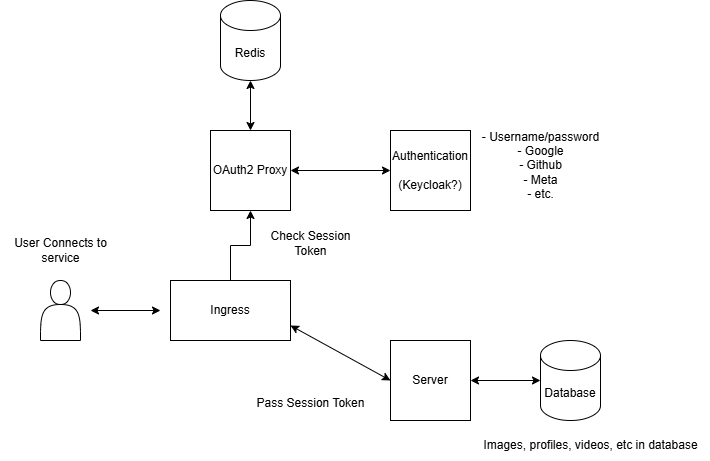

The diagram above was exported from draw.io. Its source (the exported page's mxGraphModel, read from the mxfile embedded in the PNG):
<mxGraphModel dx="1426" dy="781" grid="1" gridSize="10" guides="1" tooltips="1" connect="1" arrows="1" fold="1" page="1" pageScale="1" pageWidth="850" pageHeight="1100" math="0" shadow="0">
  <root>
    <mxCell id="0" />
    <mxCell id="1" parent="0" />
    <mxCell id="8t6da9xeSyz8B2yPzJe7-2" value="Authentication&lt;div&gt;&lt;br&gt;&lt;/div&gt;&lt;div&gt;(Keycloak?)&lt;/div&gt;" style="whiteSpace=wrap;html=1;aspect=fixed;" vertex="1" parent="1">
      <mxGeometry x="450" y="150" width="80" height="80" as="geometry" />
    </mxCell>
    <mxCell id="8t6da9xeSyz8B2yPzJe7-27" style="edgeStyle=orthogonalEdgeStyle;rounded=0;orthogonalLoop=1;jettySize=auto;html=1;exitX=0.5;exitY=0;exitDx=0;exitDy=0;entryX=0.5;entryY=1;entryDx=0;entryDy=0;" edge="1" parent="1" source="8t6da9xeSyz8B2yPzJe7-3" target="8t6da9xeSyz8B2yPzJe7-23">
      <mxGeometry relative="1" as="geometry" />
    </mxCell>
    <mxCell id="8t6da9xeSyz8B2yPzJe7-3" value="Ingress" style="rounded=0;whiteSpace=wrap;html=1;" vertex="1" parent="1">
      <mxGeometry x="230" y="300" width="120" height="60" as="geometry" />
    </mxCell>
    <mxCell id="8t6da9xeSyz8B2yPzJe7-4" value="Server" style="whiteSpace=wrap;html=1;aspect=fixed;" vertex="1" parent="1">
      <mxGeometry x="450" y="360" width="80" height="80" as="geometry" />
    </mxCell>
    <mxCell id="8t6da9xeSyz8B2yPzJe7-7" value="" style="endArrow=classic;startArrow=classic;html=1;rounded=0;" edge="1" parent="1">
      <mxGeometry width="50" height="50" relative="1" as="geometry">
        <mxPoint x="150" y="330" as="sourcePoint" />
        <mxPoint x="220" y="330" as="targetPoint" />
      </mxGeometry>
    </mxCell>
    <mxCell id="8t6da9xeSyz8B2yPzJe7-8" value="" style="endArrow=classic;startArrow=classic;html=1;rounded=0;exitX=1;exitY=0.5;exitDx=0;exitDy=0;entryX=0;entryY=0.5;entryDx=0;entryDy=0;" edge="1" parent="1" source="8t6da9xeSyz8B2yPzJe7-23" target="8t6da9xeSyz8B2yPzJe7-2">
      <mxGeometry width="50" height="50" relative="1" as="geometry">
        <mxPoint x="350" y="310" as="sourcePoint" />
        <mxPoint x="390" y="220" as="targetPoint" />
      </mxGeometry>
    </mxCell>
    <mxCell id="8t6da9xeSyz8B2yPzJe7-9" value="Database" style="shape=cylinder3;whiteSpace=wrap;html=1;boundedLbl=1;backgroundOutline=1;size=15;" vertex="1" parent="1">
      <mxGeometry x="600" y="360" width="60" height="80" as="geometry" />
    </mxCell>
    <mxCell id="8t6da9xeSyz8B2yPzJe7-10" value="Redis" style="shape=cylinder3;whiteSpace=wrap;html=1;boundedLbl=1;backgroundOutline=1;size=15;" vertex="1" parent="1">
      <mxGeometry x="280" y="20" width="60" height="80" as="geometry" />
    </mxCell>
    <mxCell id="8t6da9xeSyz8B2yPzJe7-11" value="" style="endArrow=classic;startArrow=classic;html=1;rounded=0;exitX=1;exitY=0.75;exitDx=0;exitDy=0;entryX=0;entryY=0.5;entryDx=0;entryDy=0;" edge="1" parent="1" source="8t6da9xeSyz8B2yPzJe7-3" target="8t6da9xeSyz8B2yPzJe7-4">
      <mxGeometry width="50" height="50" relative="1" as="geometry">
        <mxPoint x="400" y="310" as="sourcePoint" />
        <mxPoint x="450" y="260" as="targetPoint" />
      </mxGeometry>
    </mxCell>
    <mxCell id="8t6da9xeSyz8B2yPzJe7-12" value="" style="endArrow=classic;startArrow=classic;html=1;rounded=0;exitX=1;exitY=0.5;exitDx=0;exitDy=0;entryX=0;entryY=0.5;entryDx=0;entryDy=0;entryPerimeter=0;" edge="1" parent="1" source="8t6da9xeSyz8B2yPzJe7-4" target="8t6da9xeSyz8B2yPzJe7-9">
      <mxGeometry width="50" height="50" relative="1" as="geometry">
        <mxPoint x="490" y="440" as="sourcePoint" />
        <mxPoint x="590" y="495" as="targetPoint" />
      </mxGeometry>
    </mxCell>
    <mxCell id="8t6da9xeSyz8B2yPzJe7-16" value="" style="shape=actor;whiteSpace=wrap;html=1;" vertex="1" parent="1">
      <mxGeometry x="100" y="300" width="40" height="60" as="geometry" />
    </mxCell>
    <mxCell id="8t6da9xeSyz8B2yPzJe7-21" value="Images, profiles, videos, etc in database" style="text;html=1;align=center;verticalAlign=middle;resizable=0;points=[];autosize=1;strokeColor=none;fillColor=none;" vertex="1" parent="1">
      <mxGeometry x="530" y="450" width="240" height="30" as="geometry" />
    </mxCell>
    <mxCell id="8t6da9xeSyz8B2yPzJe7-22" value="User Connects to&lt;div&gt;service&lt;/div&gt;" style="text;html=1;align=center;verticalAlign=middle;resizable=0;points=[];autosize=1;strokeColor=none;fillColor=none;" vertex="1" parent="1">
      <mxGeometry x="60" y="250" width="120" height="40" as="geometry" />
    </mxCell>
    <mxCell id="8t6da9xeSyz8B2yPzJe7-23" value="OAuth2 Proxy" style="whiteSpace=wrap;html=1;aspect=fixed;" vertex="1" parent="1">
      <mxGeometry x="270" y="150" width="80" height="80" as="geometry" />
    </mxCell>
    <mxCell id="8t6da9xeSyz8B2yPzJe7-24" value="- Username/password&lt;div&gt;- Google&lt;/div&gt;&lt;div&gt;- Github&lt;/div&gt;&lt;div&gt;- Meta&lt;/div&gt;&lt;div&gt;- etc.&lt;/div&gt;" style="text;html=1;align=center;verticalAlign=middle;resizable=0;points=[];autosize=1;strokeColor=none;fillColor=none;" vertex="1" parent="1">
      <mxGeometry x="530" y="140" width="140" height="90" as="geometry" />
    </mxCell>
    <mxCell id="8t6da9xeSyz8B2yPzJe7-26" value="" style="endArrow=classic;startArrow=classic;html=1;rounded=0;exitX=0.5;exitY=0;exitDx=0;exitDy=0;entryX=0.5;entryY=1;entryDx=0;entryDy=0;entryPerimeter=0;" edge="1" parent="1" source="8t6da9xeSyz8B2yPzJe7-23" target="8t6da9xeSyz8B2yPzJe7-10">
      <mxGeometry width="50" height="50" relative="1" as="geometry">
        <mxPoint x="360" y="120" as="sourcePoint" />
        <mxPoint x="460" y="120" as="targetPoint" />
      </mxGeometry>
    </mxCell>
    <mxCell id="8t6da9xeSyz8B2yPzJe7-28" value="Check Session&lt;div&gt;Token&lt;/div&gt;" style="text;html=1;align=center;verticalAlign=middle;resizable=0;points=[];autosize=1;strokeColor=none;fillColor=none;" vertex="1" parent="1">
      <mxGeometry x="320" y="243" width="100" height="40" as="geometry" />
    </mxCell>
    <mxCell id="8t6da9xeSyz8B2yPzJe7-29" value="Pass Session Token&lt;div&gt;&lt;br&gt;&lt;/div&gt;" style="text;html=1;align=center;verticalAlign=middle;resizable=0;points=[];autosize=1;strokeColor=none;fillColor=none;" vertex="1" parent="1">
      <mxGeometry x="305" y="410" width="130" height="40" as="geometry" />
    </mxCell>
  </root>
</mxGraphModel>